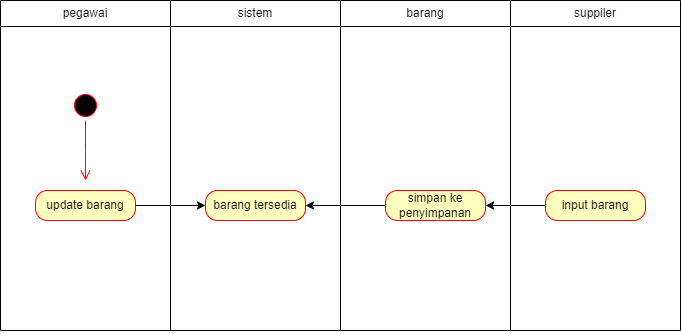

The diagram above was exported from draw.io. Its source (the exported page's mxGraphModel, read from the mxfile embedded in the PNG):
<mxGraphModel dx="926" dy="533" grid="1" gridSize="10" guides="1" tooltips="1" connect="1" arrows="1" fold="1" page="1" pageScale="1" pageWidth="827" pageHeight="1169" math="0" shadow="0">
  <root>
    <mxCell id="0" />
    <mxCell id="1" parent="0" />
    <mxCell id="X0_wzTqVGj5TOKz6dlJn-57" style="edgeStyle=orthogonalEdgeStyle;rounded=0;orthogonalLoop=1;jettySize=auto;html=1;entryX=0;entryY=0.5;entryDx=0;entryDy=0;" edge="1" parent="1" source="X0_wzTqVGj5TOKz6dlJn-41" target="X0_wzTqVGj5TOKz6dlJn-54">
      <mxGeometry relative="1" as="geometry" />
    </mxCell>
    <mxCell id="X0_wzTqVGj5TOKz6dlJn-41" value="update barang" style="rounded=1;whiteSpace=wrap;html=1;arcSize=40;fontColor=#000000;fillColor=#ffffc0;strokeColor=#ff0000;" vertex="1" parent="1">
      <mxGeometry x="120" y="360" width="100" height="30" as="geometry" />
    </mxCell>
    <mxCell id="X0_wzTqVGj5TOKz6dlJn-43" value="" style="ellipse;html=1;shape=startState;fillColor=#000000;strokeColor=#ff0000;" vertex="1" parent="1">
      <mxGeometry x="155" y="260" width="30" height="30" as="geometry" />
    </mxCell>
    <mxCell id="X0_wzTqVGj5TOKz6dlJn-44" value="" style="edgeStyle=orthogonalEdgeStyle;html=1;verticalAlign=bottom;endArrow=open;endSize=8;strokeColor=#ff0000;rounded=0;" edge="1" source="X0_wzTqVGj5TOKz6dlJn-43" parent="1">
      <mxGeometry relative="1" as="geometry">
        <mxPoint x="170" y="350" as="targetPoint" />
      </mxGeometry>
    </mxCell>
    <mxCell id="X0_wzTqVGj5TOKz6dlJn-54" value="barang tersedia" style="rounded=1;whiteSpace=wrap;html=1;arcSize=40;fontColor=#000000;fillColor=#ffffc0;strokeColor=#ff0000;" vertex="1" parent="1">
      <mxGeometry x="290" y="360" width="100" height="30" as="geometry" />
    </mxCell>
    <mxCell id="X0_wzTqVGj5TOKz6dlJn-59" style="edgeStyle=orthogonalEdgeStyle;rounded=0;orthogonalLoop=1;jettySize=auto;html=1;entryX=1;entryY=0.5;entryDx=0;entryDy=0;" edge="1" parent="1" source="X0_wzTqVGj5TOKz6dlJn-55" target="X0_wzTqVGj5TOKz6dlJn-54">
      <mxGeometry relative="1" as="geometry" />
    </mxCell>
    <mxCell id="X0_wzTqVGj5TOKz6dlJn-55" value="simpan ke&lt;div&gt;penyimpanan&lt;/div&gt;" style="rounded=1;whiteSpace=wrap;html=1;arcSize=40;fontColor=#000000;fillColor=#ffffc0;strokeColor=#ff0000;" vertex="1" parent="1">
      <mxGeometry x="470" y="360" width="100" height="30" as="geometry" />
    </mxCell>
    <mxCell id="X0_wzTqVGj5TOKz6dlJn-58" style="edgeStyle=orthogonalEdgeStyle;rounded=0;orthogonalLoop=1;jettySize=auto;html=1;entryX=1;entryY=0.5;entryDx=0;entryDy=0;" edge="1" parent="1" source="X0_wzTqVGj5TOKz6dlJn-56" target="X0_wzTqVGj5TOKz6dlJn-55">
      <mxGeometry relative="1" as="geometry" />
    </mxCell>
    <mxCell id="X0_wzTqVGj5TOKz6dlJn-56" value="input barang" style="rounded=1;whiteSpace=wrap;html=1;arcSize=40;fontColor=#000000;fillColor=#ffffc0;strokeColor=#ff0000;" vertex="1" parent="1">
      <mxGeometry x="630" y="360" width="100" height="30" as="geometry" />
    </mxCell>
    <mxCell id="X0_wzTqVGj5TOKz6dlJn-60" value="pegawai" style="swimlane;fontStyle=0;childLayout=stackLayout;horizontal=1;startSize=26;fillColor=none;horizontalStack=0;resizeParent=1;resizeParentMax=0;resizeLast=0;collapsible=1;marginBottom=0;whiteSpace=wrap;html=1;" vertex="1" parent="1">
      <mxGeometry x="85" y="170" width="170" height="330" as="geometry" />
    </mxCell>
    <mxCell id="X0_wzTqVGj5TOKz6dlJn-61" value="&lt;div&gt;&lt;br&gt;&lt;/div&gt;&lt;div&gt;&lt;br&gt;&lt;/div&gt;" style="text;strokeColor=none;fillColor=none;align=left;verticalAlign=top;spacingLeft=4;spacingRight=4;overflow=hidden;rotatable=0;points=[[0,0.5],[1,0.5]];portConstraint=eastwest;whiteSpace=wrap;html=1;" vertex="1" parent="X0_wzTqVGj5TOKz6dlJn-60">
      <mxGeometry y="26" width="170" height="304" as="geometry" />
    </mxCell>
    <mxCell id="X0_wzTqVGj5TOKz6dlJn-66" value="sistem" style="swimlane;fontStyle=0;childLayout=stackLayout;horizontal=1;startSize=26;fillColor=none;horizontalStack=0;resizeParent=1;resizeParentMax=0;resizeLast=0;collapsible=1;marginBottom=0;whiteSpace=wrap;html=1;" vertex="1" parent="1">
      <mxGeometry x="255" y="170" width="170" height="330" as="geometry" />
    </mxCell>
    <mxCell id="X0_wzTqVGj5TOKz6dlJn-67" value="&lt;div&gt;&lt;br&gt;&lt;/div&gt;&lt;div&gt;&lt;br&gt;&lt;/div&gt;" style="text;strokeColor=none;fillColor=none;align=left;verticalAlign=top;spacingLeft=4;spacingRight=4;overflow=hidden;rotatable=0;points=[[0,0.5],[1,0.5]];portConstraint=eastwest;whiteSpace=wrap;html=1;" vertex="1" parent="X0_wzTqVGj5TOKz6dlJn-66">
      <mxGeometry y="26" width="170" height="304" as="geometry" />
    </mxCell>
    <mxCell id="X0_wzTqVGj5TOKz6dlJn-68" value="barang" style="swimlane;fontStyle=0;childLayout=stackLayout;horizontal=1;startSize=26;fillColor=none;horizontalStack=0;resizeParent=1;resizeParentMax=0;resizeLast=0;collapsible=1;marginBottom=0;whiteSpace=wrap;html=1;" vertex="1" parent="1">
      <mxGeometry x="425" y="170" width="170" height="330" as="geometry" />
    </mxCell>
    <mxCell id="X0_wzTqVGj5TOKz6dlJn-69" value="&lt;div&gt;&lt;br&gt;&lt;/div&gt;&lt;div&gt;&lt;br&gt;&lt;/div&gt;" style="text;strokeColor=none;fillColor=none;align=left;verticalAlign=top;spacingLeft=4;spacingRight=4;overflow=hidden;rotatable=0;points=[[0,0.5],[1,0.5]];portConstraint=eastwest;whiteSpace=wrap;html=1;" vertex="1" parent="X0_wzTqVGj5TOKz6dlJn-68">
      <mxGeometry y="26" width="170" height="304" as="geometry" />
    </mxCell>
    <mxCell id="X0_wzTqVGj5TOKz6dlJn-70" value="suppiler" style="swimlane;fontStyle=0;childLayout=stackLayout;horizontal=1;startSize=26;fillColor=none;horizontalStack=0;resizeParent=1;resizeParentMax=0;resizeLast=0;collapsible=1;marginBottom=0;whiteSpace=wrap;html=1;" vertex="1" parent="1">
      <mxGeometry x="595" y="170" width="170" height="330" as="geometry" />
    </mxCell>
    <mxCell id="X0_wzTqVGj5TOKz6dlJn-71" value="&lt;div&gt;&lt;br&gt;&lt;/div&gt;&lt;div&gt;&lt;br&gt;&lt;/div&gt;" style="text;strokeColor=none;fillColor=none;align=left;verticalAlign=top;spacingLeft=4;spacingRight=4;overflow=hidden;rotatable=0;points=[[0,0.5],[1,0.5]];portConstraint=eastwest;whiteSpace=wrap;html=1;" vertex="1" parent="X0_wzTqVGj5TOKz6dlJn-70">
      <mxGeometry y="26" width="170" height="304" as="geometry" />
    </mxCell>
  </root>
</mxGraphModel>